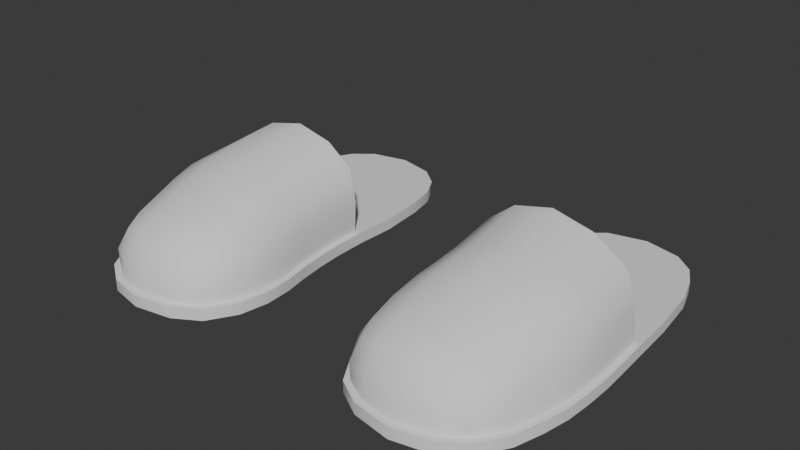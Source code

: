 # Source: Attire_Shoes_Slippers.blend  (saved by Blender 4.3.34; exported with 4.5.12 LTS)
import bpy
from mathutils import Matrix  # noqa: F401  (used for matrix-valued properties, if any)

bpy.ops.wm.read_factory_settings(use_empty=True)
scene = bpy.context.scene
scene.name = 'Scene'

# ---- world
world_world = bpy.data.worlds.new('World'); scene.world = world_world
world_world.use_nodes = True; world_world.node_tree.nodes.clear()
_N = world_world.node_tree.nodes; _L = world_world.node_tree.links
n0 = _N.new('ShaderNodeOutputWorld'); n0.name = 'World Output'; n0.location = (300, 300)
n1 = _N.new('ShaderNodeBackground'); n1.name = 'Background'; n1.location = (10, 300)
n1.inputs[0].default_value = (0.05088, 0.05088, 0.05088, 1.0)
_L.new(n1.outputs[0], n0.inputs[0])
n0.is_active_output = True
world_world.color = (0.05088, 0.05088, 0.05088)
world_world.use_sun_shadow = False
world_world.sun_shadow_jitter_overblur = 0.0

# ---- meshes
me_attire_shoes_slippers = bpy.data.meshes.new('Attire_Shoes_Slippers')
me_attire_shoes_slippers.from_pydata([(0.07327, -0.05976, 0.009971), (0.1947, -0.05958, 0.01), (0.1982, 0.02144, 0.0), (0.1909, 0.04454, 0.0), (0.1813, 0.06261, 0.0), (0.09867, 0.07656, 0.0), (0.08027, 0.06142, 0.0), (0.1316, 0.08434, 0.0), (0.1642, 0.07664, 0.0), (0.06971, 0.04172, 0.0), (0.06475, 0.01744, 0.0), (0.06125, -0.02239, 0.0), (0.203, -0.01947, 0.0), (0.2067, -0.08715, 0.0), (0.2051, -0.05847, 0.0), (0.2077, -0.1092, 0.0), (0.2073, -0.1333, 0.0), (0.2058, -0.1552, 0.0), (0.2015, -0.1773, 0.0), (0.1794, -0.2261, 0.0), (0.1944, -0.2021, 0.0), (0.1581, -0.2405, 0.0), (0.06305, -0.05861, 0.0), (0.06261, -0.08801, 0.0), (0.0609, -0.1093, 0.0), (0.0575, -0.1346, 0.0), (0.05362, -0.1543, 0.0), (0.05242, -0.1783, 0.0), (0.05701, -0.2035, 0.0), (0.07157, -0.2276, 0.0), (0.09389, -0.2409, 0.0), (0.1274, -0.2468, 0.0), (0.1909, 0.04454, 0.01), (0.1814, 0.06261, 0.01), (0.08027, 0.06142, 0.01), (0.06475, 0.01744, 0.01), (0.06125, -0.02239, 0.01), (0.2052, -0.05847, 0.01), (0.1944, -0.2021, 0.01), (0.06261, -0.08801, 0.01), (0.0609, -0.1093, 0.01), (0.0575, -0.1346, 0.01), (0.05362, -0.1543, 0.01), (0.05242, -0.1783, 0.01), (0.07157, -0.2276, 0.01), (0.09389, -0.2409, 0.01), (0.1274, -0.2468, 0.01), (0.1983, 0.02144, 0.01), (0.09867, 0.07656, 0.01), (0.1316, 0.08434, 0.01), (0.1642, 0.07664, 0.01), (0.06971, 0.04172, 0.01), (0.2032, -0.01947, 0.01), (0.2068, -0.08715, 0.01), (0.2078, -0.1092, 0.01), (0.2074, -0.1333, 0.01), (0.2059, -0.1552, 0.01), (0.2016, -0.1773, 0.01), (0.1794, -0.2261, 0.01), (0.1581, -0.2405, 0.01), (0.06305, -0.05861, 0.01), (0.05701, -0.2035, 0.01), (0.1265, -0.05971, 0.08901), (0.09617, -0.05971, 0.08164), (0.07591, -0.05961, 0.06557), (0.07182, -0.05971, 0.03858), (0.1923, -0.05971, 0.03824), (0.1841, -0.05971, 0.06364), (0.1581, -0.05971, 0.08133), (0.1275, -0.2416, 0.01), (0.09722, -0.2369, 0.01), (0.07595, -0.2247, 0.01), (0.05746, -0.1767, 0.01), (0.05872, -0.1531, 0.01), (0.06612, -0.1088, 0.01), (0.06785, -0.08798, 0.01), (0.2, -0.05902, 0.01), (0.2016, -0.08713, 0.01), (0.2026, -0.1088, 0.01), (0.2023, -0.1324, 0.01), (0.2009, -0.154, 0.01), (0.1752, -0.223, 0.01), (0.1551, -0.2362, 0.01), (0.06818, -0.05919, 0.009992), (0.06183, -0.2015, 0.01), (0.06306, -0.1338, 0.01), (0.1973, -0.1749, 0.01), (0.1904, -0.1998, 0.01), (0.09359, -0.06146, 0.08667), (0.1262, -0.06151, 0.09459), (0.07113, -0.0609, 0.06892), (0.06602, -0.06025, 0.03945), (0.198, -0.05958, 0.03961), (0.2, -0.1327, 0.03966), (0.1886, -0.06038, 0.0673), (0.1603, -0.06115, 0.08649), (0.09837, -0.1338, 0.07793), (0.1289, -0.1341, 0.08231), (0.07657, -0.1329, 0.06359), (0.06417, -0.132, 0.039), (0.1861, -0.1334, 0.06432), (0.1586, -0.134, 0.07751), (0.09518, -0.1995, 0.05853), (0.1233, -0.1997, 0.06123), (0.07398, -0.1992, 0.04764), (0.0622, -0.1999, 0.03035), (0.1881, -0.1994, 0.03081), (0.1965, -0.1546, 0.03746), (0.1747, -0.1995, 0.04814), (0.1498, -0.1996, 0.05821), (0.1996, -0.08755, 0.04084), (0.2003, -0.1093, 0.04071), (0.1889, -0.08842, 0.06662), (0.1879, -0.1101, 0.06566), (0.161, -0.08929, 0.08332), (0.1603, -0.1107, 0.08035), (0.1284, -0.08973, 0.09028), (0.1292, -0.1108, 0.08625), (0.09669, -0.08971, 0.08362), (0.09807, -0.1104, 0.08069), (0.07479, -0.08915, 0.06773), (0.07639, -0.1094, 0.06576), (0.06647, -0.08825, 0.04046), (0.06598, -0.1084, 0.04009), (0.1919, -0.1762, 0.03455), (0.1824, -0.1553, 0.06004), (0.1782, -0.1773, 0.05443), (0.1554, -0.155, 0.07265), (0.1521, -0.1773, 0.06584), (0.126, -0.1545, 0.07695), (0.1239, -0.1772, 0.06949), (0.09573, -0.1536, 0.07293), (0.09434, -0.1769, 0.06626), (0.07406, -0.1527, 0.05956), (0.07293, -0.1765, 0.05408), (0.06153, -0.1517, 0.03707), (0.06077, -0.1758, 0.03419), (0.175, -0.2234, 0.02503), (0.1706, -0.2146, 0.04162), (0.1499, -0.2199, 0.0474), (0.1525, -0.2344, 0.02752), (0.09682, -0.2349, 0.02745), (0.09565, -0.2203, 0.04722), (0.07828, -0.2154, 0.04105), (0.07484, -0.2244, 0.02426), (0.1266, -0.2382, 0.0283), (0.1247, -0.2218, 0.04955), (0.1964, -0.1327, 0.01), (0.06886, -0.1344, 0.01), (0.1944, -0.1327, 0.03804), (0.1006, -0.1323, 0.07277), (0.1291, -0.1324, 0.07675), (0.0811, -0.1321, 0.05997), (0.06987, -0.1322, 0.03773), (0.182, -0.1326, 0.06036), (0.1568, -0.1325, 0.07226)], [], [(8, 5, 7), (8, 4, 6, 5), (4, 3, 9, 6), (9, 3, 2, 10), (10, 2, 12, 11), (12, 14, 22, 11), (14, 13, 23, 22), (13, 15, 24, 23), (15, 16, 25, 24), (16, 17, 26, 25), (17, 18, 27, 26), (18, 20, 28, 27), (20, 19, 29, 28), (29, 19, 21, 30), (30, 21, 31), (30, 31, 46, 45), (13, 14, 37, 53), (29, 30, 45, 44), (12, 2, 47, 52), (28, 29, 44, 61), (10, 11, 36, 35), (26, 27, 43, 42), (9, 10, 35, 51), (25, 26, 42, 41), (8, 7, 49, 50), (24, 25, 41, 40), (7, 5, 48, 49), (23, 24, 40, 39), (6, 9, 51, 34), (5, 6, 34, 48), (22, 23, 39, 60), (4, 8, 50, 33), (3, 4, 33, 32), (21, 19, 58, 59), (27, 28, 61, 43), (2, 3, 32, 47), (19, 20, 38, 58), (20, 18, 57, 38), (18, 17, 56, 57), (14, 12, 52, 37), (17, 16, 55, 56), (11, 22, 60, 36), (16, 15, 54, 55), (31, 21, 59, 46), (15, 13, 53, 54), (64, 65, 91, 90), (63, 64, 90, 88), (62, 63, 88, 89), (68, 62, 89, 95), (67, 68, 95, 94), (66, 67, 94, 92), (76, 1, 66, 92), (91, 65, 0, 83), (52, 76, 37), (1, 76, 52), (43, 61, 84, 72), (38, 57, 86, 87), (46, 59, 82, 69), (45, 46, 69, 70), (44, 45, 70, 71), (61, 44, 71, 84), (42, 43, 72, 73), (41, 42, 73, 85), (40, 41, 85, 74), (39, 40, 74, 75), (60, 39, 75, 83), (60, 83, 36), (83, 0, 36), (0, 1, 52, 36), (49, 48, 50), (50, 48, 34, 33), (51, 32, 33, 34), (35, 47, 32, 51), (47, 35, 36, 52), (53, 37, 76, 77), (54, 53, 77, 78), (55, 54, 78, 79), (56, 55, 79, 80), (57, 56, 80, 86), (58, 38, 87, 81), (59, 58, 81, 82), (77, 76, 92, 110), (78, 77, 110, 111), (79, 78, 111, 93), (94, 112, 110, 92), (112, 113, 111, 110), (113, 100, 93, 111), (95, 114, 112, 94), (114, 115, 113, 112), (115, 101, 100, 113), (89, 116, 114, 95), (116, 117, 115, 114), (117, 97, 101, 115), (88, 118, 116, 89), (118, 119, 117, 116), (119, 96, 97, 117), (90, 120, 118, 88), (120, 121, 119, 118), (121, 98, 96, 119), (91, 122, 120, 90), (122, 123, 121, 120), (123, 99, 98, 121), (80, 79, 93, 107), (107, 124, 86, 80), (87, 86, 124, 106), (106, 137, 81, 87), (81, 137, 140, 82), (82, 140, 145, 69), (100, 125, 107, 93), (125, 126, 124, 107), (126, 108, 106, 124), (101, 127, 125, 100), (127, 128, 126, 125), (128, 109, 108, 126), (97, 129, 127, 101), (129, 130, 128, 127), (130, 103, 109, 128), (96, 131, 129, 97), (131, 132, 130, 129), (132, 102, 103, 130), (98, 133, 131, 96), (133, 134, 132, 131), (134, 104, 102, 132), (99, 135, 133, 98), (135, 136, 134, 133), (136, 105, 104, 134), (69, 145, 141, 70), (70, 141, 144, 71), (71, 144, 105, 84), (84, 105, 136, 72), (72, 136, 135, 73), (73, 135, 99, 85), (85, 99, 123, 74), (146, 103, 102, 142), (142, 102, 104, 143), (139, 109, 103, 146), (138, 139, 140, 137), (142, 143, 144, 141), (146, 142, 141, 145), (139, 146, 145, 140), (138, 108, 109, 139), (74, 123, 122, 75), (108, 138, 137, 106), (75, 122, 91, 83), (105, 144, 143, 104), (66, 1, 147, 149), (66, 149, 154, 67), (67, 154, 155, 68), (68, 155, 151, 62), (62, 151, 150, 63), (63, 150, 152, 64), (64, 152, 153, 65), (148, 0, 65, 153), (147, 1, 0, 148), (149, 147, 148, 153), (153, 152, 154, 149), (152, 150, 155, 154), (151, 155, 150)])
me_attire_shoes_slippers.polygons.foreach_set('use_smooth', [True] * 158)
_k = set([(0, 65), (0, 83), (0, 148), (1, 66), (1, 76), (1, 147), (2, 3), (2, 12), (3, 4), (4, 8), (5, 6), (5, 7), (6, 9), (7, 8), (9, 10), (10, 11), (11, 22), (12, 14), (13, 14), (13, 15), (15, 16), (16, 17), (17, 18), (18, 20), (19, 20), (19, 21), (21, 31), (22, 23), (23, 24), (24, 25), (25, 26), (26, 27), (27, 28), (28, 29), (29, 30), (30, 31), (32, 33), (32, 47), (33, 50), (34, 48), (34, 51), (35, 36), (35, 51), (36, 60), (37, 52), (37, 53), (38, 57), (38, 58), (39, 40), (39, 60), (40, 41), (41, 42), (42, 43), (43, 61), (44, 45), (44, 61), (45, 46), (46, 59), (47, 52), (48, 49), (49, 50), (53, 54), (54, 55), (55, 56), (56, 57), (58, 59), (62, 63), (62, 68), (63, 64), (64, 65), (66, 67), (67, 68), (69, 70), (69, 82), (70, 71), (71, 84), (72, 73), (72, 84), (73, 85), (74, 75), (74, 85), (75, 83), (76, 77), (76, 92), (77, 78), (78, 79), (79, 80), (80, 86), (81, 82), (81, 87), (83, 91), (86, 87), (88, 89), (88, 90), (89, 95), (90, 91), (92, 94), (94, 95), (147, 148), (147, 149), (148, 153), (149, 154), (150, 151), (150, 152), (151, 155), (152, 153), (154, 155)])
me_attire_shoes_slippers.attributes.new('sharp_edge', 'BOOLEAN', 'EDGE').data.foreach_set('value', [ (min(e.vertices), max(e.vertices)) in _k for e in me_attire_shoes_slippers.edges])
_uv = me_attire_shoes_slippers.uv_layers.new(name='UVMap')
_uv.uv.foreach_set('vector', [0.0, 0.0, 0.0, 0.0, 0.0, 0.0, 0.0, 0.0, 0.0, 0.0, 0.0, 0.0, 0.0, 0.0, 0.0, 0.0, 0.0, 0.0, 0.0, 0.0, 0.0, 0.0, 0.0, 0.0, 0.0, 0.0, 0.0, 0.0, 0.0, 0.0, 0.0, 0.0, 0.0, 0.0, 0.0, 0.0, 0.0, 0.0, 0.0, 0.0, 0.0, 0.0, 0.0, 0.0, 0.0, 0.0, 0.0, 0.0, 0.0, 0.0, 0.0, 0.0, 0.0, 0.0, 0.0, 0.0, 0.0, 0.0, 0.0, 0.0, 0.0, 0.0, 0.0, 0.0, 0.0, 0.0, 0.0, 0.0, 0.0, 0.0, 0.0, 0.0, 0.0, 0.0, 0.0, 0.0, 0.0, 0.0, 0.0, 0.0, 0.0, 0.0, 0.0, 0.0, 0.0, 0.0, 0.0, 0.0, 0.0, 0.0, 0.0, 0.0, 0.0, 0.0, 0.0, 0.0, 0.0, 0.0, 0.0, 0.0, 0.0, 0.0, 0.0, 0.0, 0.0, 0.0, 0.0, 0.0, 0.0, 0.0, 0.0, 0.0, 0.0, 0.0, 0.0, 0.0, 0.0, 0.0, 0.0, 0.0, 0.0, 0.0, 0.0, 0.0, 0.0, 0.0, 0.0, 0.0, 0.0, 0.0, 0.0, 0.0, 0.0, 0.0, 0.0, 0.0, 0.0, 0.0, 0.0, 0.0, 0.0, 0.0, 0.0, 0.0, 0.0, 0.0, 0.0, 0.0, 0.0, 0.0, 0.0, 0.0, 0.0, 0.0, 0.0, 0.0, 0.0, 0.0, 0.0, 0.0, 0.0, 0.0, 0.0, 0.0, 0.0, 0.0, 0.0, 0.0, 0.0, 0.0, 0.0, 0.0, 0.0, 0.0, 0.0, 0.0, 0.0, 0.0, 0.0, 0.0, 0.0, 0.0, 0.0, 0.0, 0.0, 0.0, 0.0, 0.0, 0.0, 0.0, 0.0, 0.0, 0.0, 0.0, 0.0, 0.0, 0.0, 0.0, 0.0, 0.0, 0.0, 0.0, 0.0, 0.0, 0.0, 0.0, 0.0, 0.0, 0.0, 0.0, 0.0, 0.0, 0.0, 0.0, 0.0, 0.0, 0.0, 0.0, 0.0, 0.0, 0.0, 0.0, 0.0, 0.0, 0.0, 0.0, 0.0, 0.0, 0.0, 0.0, 0.0, 0.0, 0.0, 0.0, 0.0, 0.0, 0.0, 0.0, 0.0, 0.0, 0.0, 0.0, 0.0, 0.0, 0.0, 0.0, 0.0, 0.0, 0.0, 0.0, 0.0, 0.0, 0.0, 0.0, 0.0, 0.0, 0.0, 0.0, 0.0, 0.0, 0.0, 0.0, 0.0, 0.0, 0.0, 0.0, 0.0, 0.0, 0.0, 0.0, 0.0, 0.0, 0.0, 0.0, 0.0, 0.0, 0.0, 0.0, 0.0, 0.0, 0.0, 0.0, 0.0, 0.0, 0.0, 0.0, 0.0, 0.0, 0.0, 0.0, 0.0, 0.0, 0.0, 0.0, 0.0, 0.0, 0.0, 0.0, 0.0, 0.0, 0.0, 0.0, 0.0, 0.0, 0.0, 0.0, 0.0, 0.0, 0.0, 0.0, 0.0, 0.0, 0.0, 0.0, 0.0, 0.0, 0.0, 0.0, 0.0, 0.0, 0.0, 0.0, 0.0, 0.0, 0.0, 0.0, 0.0, 0.0, 0.0, 0.0, 0.0, 0.0, 0.0, 0.0, 0.0, 0.0, 0.0, 0.0, 0.0, 0.0, 0.0, 0.0, 0.0, 0.0, 0.0, 0.0, 0.0, 0.0, 0.0, 0.0, 0.0, 0.0, 0.0, 0.0, 0.0, 0.0, 0.0, 0.0, 0.0, 0.0, 0.0, 0.0, 0.0, 0.0, 0.0, 0.0, 0.0, 0.0, 0.0, 0.0, 0.0, 0.0, 0.0, 0.0, 0.0, 0.0, 0.0, 0.0, 0.0, 0.0, 0.0, 0.0, 0.0, 0.0, 0.0, 0.0, 0.0, 0.0, 0.0, 0.0, 0.0, 0.0, 0.0, 0.0, 0.0, 0.0, 0.0, 0.0, 0.0, 0.0, 0.0, 0.0, 0.0, 0.0, 0.0, 0.0, 0.0, 0.0, 0.0, 0.0, 0.0, 0.0, 0.0, 0.0, 0.0, 0.0, 0.0, 0.0, 0.0, 0.0, 0.0, 0.0, 0.0, 0.0, 0.0, 0.0, 0.0, 0.0, 0.0, 0.0, 0.0, 0.0, 0.0, 0.0, 0.0, 0.0, 0.0, 0.0, 0.0, 0.0, 0.0, 0.0, 0.0, 0.0, 0.0, 0.0, 0.0, 0.0, 0.0, 0.0, 0.0, 0.0, 0.0, 0.0, 0.0, 0.0, 0.0, 0.0, 0.0, 0.0, 0.0, 0.0, 0.0, 0.0, 0.0, 0.0, 0.0, 0.0, 0.0, 0.0, 0.0, 0.0, 0.0, 0.0, 0.0, 0.0, 0.0, 0.0, 0.0, 0.0, 0.0, 0.0, 0.0, 0.0, 0.0, 0.0, 0.0, 0.0, 0.0, 0.0, 0.0, 0.0, 0.0, 0.0, 0.0, 0.0, 0.0, 0.0, 0.0, 0.0, 0.0, 0.0, 0.0, 0.0, 0.0, 0.0, 0.0, 0.0, 0.0, 0.0, 0.0, 0.0, 0.0, 0.0, 0.0, 0.0, 0.0, 0.0, 0.0, 0.0, 0.0, 0.0, 0.0, 0.0, 0.0, 0.0, 0.0, 0.0, 0.0, 0.0, 0.0, 0.0, 0.0, 0.0, 0.0, 0.0, 0.0, 0.0, 0.0, 0.0, 0.0, 0.0, 0.0, 0.0, 0.0, 0.0, 0.0, 0.0, 0.0, 0.0, 0.0, 0.0, 0.0, 0.0, 0.0, 0.0, 0.0, 0.0, 0.0, 0.0, 0.0, 0.0, 0.0, 0.0, 0.0, 0.0, 0.0, 0.0, 0.0, 0.0, 0.0, 0.0, 0.0, 0.0, 0.0, 0.0, 0.0, 0.0, 0.0, 0.0, 0.0, 0.0, 0.0, 0.0, 0.0, 0.0, 0.0, 0.0, 0.0, 0.0, 0.0, 0.0, 0.0, 0.0, 0.0, 0.0, 0.0, 0.0, 0.0, 0.0, 0.0, 0.0, 0.0, 0.0, 0.0, 0.0, 0.0, 0.0, 0.0, 0.0, 0.0, 0.0, 0.0, 0.0, 0.0, 0.0, 0.0, 0.0, 0.0, 0.0, 0.0, 0.0, 0.0, 0.0, 0.0, 0.0, 0.0, 0.0, 0.0, 0.0, 0.0, 0.0, 0.0, 0.0, 0.0, 0.0, 0.0, 0.0, 0.0, 0.0, 0.0, 0.0, 0.0, 0.0, 0.0, 0.0, 0.0, 0.0, 0.0, 0.0, 0.0, 0.0, 0.0, 0.0, 0.0, 0.0, 0.0, 0.0, 0.0, 0.0, 0.0, 0.0, 0.0, 0.0, 0.0, 0.0, 0.0, 0.0, 0.0, 0.0, 0.0, 0.0, 0.0, 0.0, 0.0, 0.0, 0.0, 0.0, 0.0, 0.0, 0.0, 0.0, 0.0, 0.0, 0.0, 0.0, 0.0, 0.0, 0.0, 0.0, 0.0, 0.0, 0.0, 0.0, 0.0, 0.0, 0.0, 0.0, 0.0, 0.0, 0.0, 0.0, 0.0, 0.0, 0.0, 0.0, 0.0, 0.0, 0.0, 0.0, 0.0, 0.0, 0.0, 0.0, 0.0, 0.0, 0.0, 0.0, 0.0, 0.0, 0.0, 0.0, 0.0, 0.0, 0.0, 0.0, 0.0, 0.0, 0.0, 0.0, 0.0, 0.0, 0.0, 0.0, 0.0, 0.0, 0.0, 0.0, 0.0, 0.0, 0.0, 0.0, 0.0, 0.0, 0.0, 0.0, 0.0, 0.0, 0.0, 0.0, 0.0, 0.0, 0.0, 0.0, 0.0, 0.0, 0.0, 0.0, 0.0, 0.0, 0.0, 0.0, 0.0, 0.0, 0.0, 0.0, 0.0, 0.0, 0.0, 0.0, 0.0, 0.0, 0.0, 0.0, 0.0, 0.0, 0.0, 0.0, 0.0, 0.0, 0.0, 0.0, 0.0, 0.0, 0.0, 0.0, 0.0, 0.0, 0.0, 0.0, 0.0, 0.0, 0.0, 0.0, 0.0, 0.0, 0.0, 0.0, 0.0, 0.0, 0.0, 0.0, 0.0, 0.0, 0.0, 0.0, 0.0, 0.0, 0.0, 0.0, 0.0, 0.0, 0.0, 0.0, 0.0, 0.0, 0.0, 0.0, 0.0, 0.0, 0.0, 0.0, 0.0, 0.0, 0.0, 0.0, 0.0, 0.0, 0.0, 0.0, 0.0, 0.0, 0.0, 0.0, 0.0, 0.0, 0.0, 0.0, 0.0, 0.0, 0.0, 0.0, 0.0, 0.0, 0.0, 0.0, 0.0, 0.0, 0.0, 0.0, 0.0, 0.0, 0.0, 0.0, 0.0, 0.0, 0.0, 0.0, 0.0, 0.0, 0.0, 0.0, 0.0, 0.0, 0.0, 0.0, 0.0, 0.0, 0.0, 0.0, 0.0, 0.0, 0.0, 0.0, 0.0, 0.0, 0.0, 0.0, 0.0, 0.0, 0.0, 0.0, 0.0, 0.0, 0.0, 0.0, 0.0, 0.0, 0.0, 0.0, 0.0, 0.0, 0.0, 0.0, 0.0, 0.0, 0.0, 0.0, 0.0, 0.0, 0.0, 0.0, 0.0, 0.0, 0.0, 0.0, 0.0, 0.0, 0.0, 0.0, 0.0, 0.0, 0.0, 0.0, 0.0, 0.0, 0.0, 0.0, 0.0, 0.0, 0.0, 0.0, 0.0, 0.0, 0.0, 0.0, 0.0, 0.0, 0.0, 0.0, 0.0, 0.0, 0.0, 0.0, 0.0, 0.0, 0.0, 0.0, 0.0, 0.0, 0.0, 0.0, 0.0, 0.0, 0.0, 0.0, 0.0, 0.0, 0.0, 0.0, 0.0, 0.0, 0.0, 0.0, 0.0, 0.0, 0.0, 0.0, 0.0, 0.0, 0.0, 0.0, 0.0, 0.0, 0.0, 0.0, 0.0, 0.0, 0.0, 0.0, 0.0, 0.0, 0.0, 0.0, 0.0, 0.0, 0.0, 0.0, 0.0, 0.0, 0.0, 0.0, 0.0, 0.0, 0.0, 0.0, 0.0, 0.0, 0.0, 0.0, 0.0, 0.0, 0.0, 0.0, 0.0, 0.0, 0.0, 0.0, 0.0, 0.0, 0.0, 0.0, 0.0, 0.0, 0.0, 0.0, 0.0, 0.0, 0.0, 0.0, 0.0, 0.0, 0.0, 0.0, 0.0, 0.0, 0.0, 0.0, 0.0, 0.0, 0.0, 0.0, 0.0, 0.0, 0.0, 0.0, 0.0, 0.0, 0.0, 0.0, 0.0, 0.0, 0.0, 0.0, 0.0, 0.0, 0.0, 0.0, 0.0, 0.0, 0.0, 0.0, 0.0, 0.0, 0.0, 0.0, 0.0, 0.0, 0.0, 0.0, 0.0, 0.0, 0.0, 0.0, 0.0, 0.0, 0.0, 0.0, 0.0, 0.0, 0.0, 0.0, 0.0, 0.0, 0.0, 0.0, 0.0, 0.0, 0.0, 0.0, 0.0, 0.0, 0.0, 0.0, 0.0, 0.0, 0.0, 0.0, 0.0, 0.0, 0.0, 0.0, 0.0, 0.0, 0.0, 0.0, 0.0, 0.0, 0.0, 0.0, 0.0, 0.0, 0.0, 0.0, 0.0, 0.0, 0.0, 0.0, 0.0, 0.0, 0.0, 0.0, 0.0, 0.0, 0.0, 0.0, 0.0, 0.0, 0.0, 0.0, 0.0, 0.0, 0.0, 0.0, 0.0, 0.0, 0.0, 0.0, 0.0, 0.0, 0.0, 0.0, 0.0, 0.0, 0.0, 0.0, 0.0, 0.0, 0.0, 0.0, 0.0, 0.0, 0.0, 0.0, 0.0, 0.0, 0.0, 0.0, 0.0, 0.0, 0.0, 0.0, 0.0, 0.0, 0.0, 0.0, 0.0, 0.0, 0.0, 0.0, 0.0, 0.0, 0.0, 0.0, 0.0, 0.0, 0.0, 0.0, 0.0, 0.0, 0.0, 0.0, 0.0, 0.0, 0.0, 0.0, 0.0, 0.0, 0.0, 0.0, 0.0, 0.0, 0.0, 0.0, 0.0, 0.0, 0.0, 0.0, 0.0, 0.0, 0.0, 0.0, 0.0, 0.0, 0.0, 0.0, 0.0, 0.0, 0.0, 0.0, 0.0, 0.0, 0.0, 0.0, 0.0, 0.0, 0.0, 0.0, 0.0, 0.0, 0.0, 0.0, 0.0, 0.0, 0.0, 0.0, 0.0, 0.0, 0.0, 0.0, 0.0, 0.0, 0.0, 0.0, 0.0, 0.0, 0.0, 0.0, 0.0, 0.0, 0.0, 0.0, 0.0, 0.0, 0.0, 0.0, 0.0, 0.0, 0.0, 0.0, 0.0, 0.0, 0.0, 0.0, 0.0, 0.0, 0.0, 0.0, 0.0, 0.0, 0.0, 0.0, 0.0, 0.0, 0.0, 0.0, 0.0, 0.0])
me_attire_shoes_slippers.update()

# ---- objects
ob_attire_shoes_slippers = bpy.data.objects.new('Attire_Shoes_Slippers', me_attire_shoes_slippers)

# ---- transforms, parenting, visibility, modifiers, constraints
ob_attire_shoes_slippers.location = (0.0, 0.0, 0.0)
_m = ob_attire_shoes_slippers.modifiers.new('Mirror', 'MIRROR')
_m.use_clip = True

# ---- collection membership
scene.collection.objects.link(ob_attire_shoes_slippers)

# ---- scene / render settings (as saved in the file)
scene.frame_start = 1; scene.frame_end = 250; scene.frame_set(1)
scene.render.engine = 'BLENDER_EEVEE_NEXT'
scene.eevee.ray_tracing_options.trace_max_roughness = 0.0
bpy.context.view_layer.update()

# ---- added for rendering (the .blend has no active camera and no usable light): camera, sun
cam_auto = bpy.data.cameras.new('AutoCamera')
cam_auto.lens = 50.0
cam_auto.sensor_width = 36.0
cam_auto.clip_end = 1000.0
ob_auto_camera = bpy.data.objects.new('AutoCamera', cam_auto)
scene.collection.objects.link(ob_auto_camera)
ob_auto_camera.location = (0.499367, -0.680482, 0.446791)
ob_auto_camera.rotation_euler = (1.09748, -7.21219e-08, 0.694738)
scene.camera = ob_auto_camera
light_auto_sun = bpy.data.lights.new('AutoSun', 'SUN')
light_auto_sun.energy = 3.0
light_auto_sun.angle = 0.0523599
ob_auto_sun = bpy.data.objects.new('AutoSun', light_auto_sun)
scene.collection.objects.link(ob_auto_sun)
ob_auto_sun.rotation_euler = (0.872665, 0.174533, 0.523599)
bpy.context.view_layer.update()
